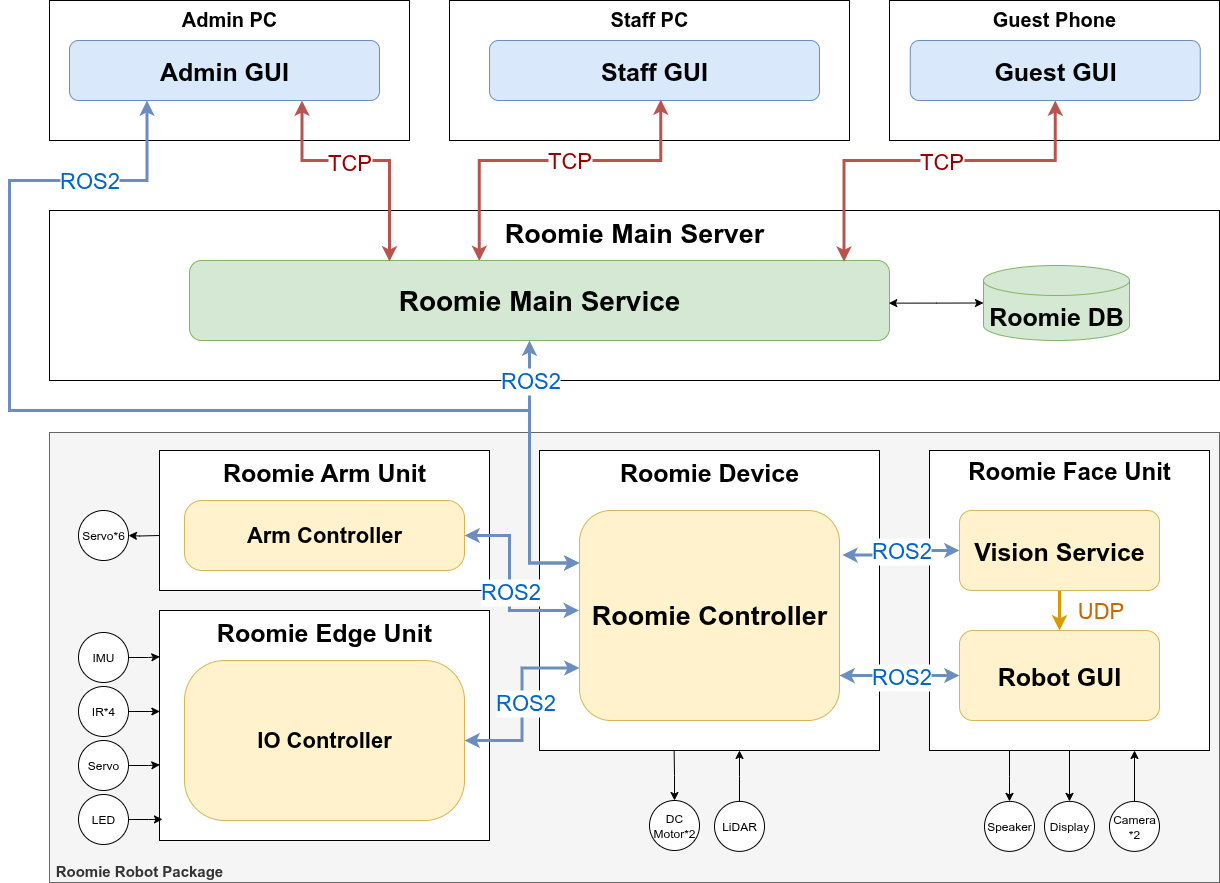

The diagram above was exported from draw.io. Its source (the exported page's mxGraphModel, read from the mxfile embedded in the PNG):
<mxGraphModel dx="1978" dy="1102" grid="1" gridSize="10" guides="1" tooltips="1" connect="1" arrows="1" fold="1" page="1" pageScale="1" pageWidth="4681" pageHeight="3300" math="0" shadow="0">
  <root>
    <mxCell id="0" />
    <mxCell id="1" parent="0" />
    <mxCell id="45IjnPi9IJn7KHRhyDuE-1" value="&lt;font style=&quot;font-size: 15px;&quot;&gt;&lt;span&gt;&amp;nbsp;&lt;/span&gt;&lt;/font&gt;&lt;div&gt;&lt;font style=&quot;font-size: 15px;&quot;&gt;&lt;span&gt;&amp;nbsp;Roomie Robot Package&lt;/span&gt;&lt;/font&gt;&lt;/div&gt;" style="rounded=0;whiteSpace=wrap;html=1;verticalAlign=bottom;align=left;fillColor=#f5f5f5;strokeColor=#666666;fontStyle=1;fontColor=#333333;" parent="1" vertex="1">
      <mxGeometry x="720" y="1132" width="1170" height="450" as="geometry" />
    </mxCell>
    <mxCell id="45IjnPi9IJn7KHRhyDuE-2" value="Roomie Device" style="rounded=1;whiteSpace=wrap;html=1;verticalAlign=top;fontSize=25;fontStyle=1;arcSize=0;" parent="1" vertex="1">
      <mxGeometry x="1210" y="1150" width="340" height="300" as="geometry" />
    </mxCell>
    <mxCell id="45IjnPi9IJn7KHRhyDuE-7" value="Roomie Main Server" style="rounded=1;whiteSpace=wrap;html=1;verticalAlign=top;fontSize=27;fontStyle=1;arcSize=0;" parent="1" vertex="1">
      <mxGeometry x="720" y="910" width="1170" height="170" as="geometry" />
    </mxCell>
    <mxCell id="45IjnPi9IJn7KHRhyDuE-8" value="Admin PC" style="rounded=1;whiteSpace=wrap;html=1;verticalAlign=top;fontSize=20;fontStyle=1;arcSize=0;" parent="1" vertex="1">
      <mxGeometry x="720" y="700" width="360" height="140" as="geometry" />
    </mxCell>
    <mxCell id="45IjnPi9IJn7KHRhyDuE-9" value="Staff PC" style="rounded=1;whiteSpace=wrap;html=1;verticalAlign=top;fontSize=20;fontStyle=1;arcSize=0;" parent="1" vertex="1">
      <mxGeometry x="1120" y="700" width="400" height="140" as="geometry" />
    </mxCell>
    <mxCell id="45IjnPi9IJn7KHRhyDuE-10" value="Guest Phone" style="rounded=1;whiteSpace=wrap;html=1;verticalAlign=top;fontSize=20;fontStyle=1;arcSize=0;" parent="1" vertex="1">
      <mxGeometry x="1560" y="700" width="330" height="140" as="geometry" />
    </mxCell>
    <mxCell id="45IjnPi9IJn7KHRhyDuE-11" value="Roomie Face Unit" style="rounded=1;whiteSpace=wrap;html=1;verticalAlign=top;fontSize=24;fontStyle=1;arcSize=0;" parent="1" vertex="1">
      <mxGeometry x="1600" y="1150" width="280" height="300" as="geometry" />
    </mxCell>
    <mxCell id="45IjnPi9IJn7KHRhyDuE-12" value="&lt;font style=&quot;font-size: 25px;&quot;&gt;Roomie Arm Unit&lt;/font&gt;" style="rounded=1;whiteSpace=wrap;html=1;verticalAlign=top;fontSize=22;fontStyle=1;arcSize=0;" parent="1" vertex="1">
      <mxGeometry x="830" y="1150" width="330" height="140" as="geometry" />
    </mxCell>
    <mxCell id="45IjnPi9IJn7KHRhyDuE-13" value="&lt;span&gt;Admin GUI&lt;/span&gt;" style="rounded=1;whiteSpace=wrap;html=1;fillColor=#dae8fc;strokeColor=#6c8ebf;fontSize=25;fontStyle=1" parent="1" vertex="1">
      <mxGeometry x="740" y="740" width="310" height="60" as="geometry" />
    </mxCell>
    <mxCell id="45IjnPi9IJn7KHRhyDuE-14" value="&lt;span&gt;Staff GUI&lt;/span&gt;" style="rounded=1;whiteSpace=wrap;html=1;fillColor=#dae8fc;strokeColor=#6c8ebf;fontSize=25;fontStyle=1" parent="1" vertex="1">
      <mxGeometry x="1160" y="740" width="330" height="60" as="geometry" />
    </mxCell>
    <mxCell id="45IjnPi9IJn7KHRhyDuE-15" style="edgeStyle=orthogonalEdgeStyle;rounded=0;orthogonalLoop=1;jettySize=auto;html=1;entryX=0.5;entryY=0;entryDx=0;entryDy=0;endArrow=classic;endFill=1;fillColor=#ffe6cc;strokeColor=#d79b00;strokeWidth=3;" parent="1" source="45IjnPi9IJn7KHRhyDuE-17" target="45IjnPi9IJn7KHRhyDuE-34" edge="1">
      <mxGeometry relative="1" as="geometry" />
    </mxCell>
    <mxCell id="45IjnPi9IJn7KHRhyDuE-16" value="UDP" style="edgeLabel;html=1;align=center;verticalAlign=middle;resizable=0;points=[];fontColor=#CC6600;fontSize=22;" parent="45IjnPi9IJn7KHRhyDuE-15" connectable="0" vertex="1">
      <mxGeometry x="-0.2395" y="-2" relative="1" as="geometry">
        <mxPoint x="42" y="5" as="offset" />
      </mxGeometry>
    </mxCell>
    <mxCell id="Riznfcx74BI0niqqdu8N-2" style="edgeStyle=orthogonalEdgeStyle;rounded=0;orthogonalLoop=1;jettySize=auto;html=1;entryX=0.5;entryY=0;entryDx=0;entryDy=0;endArrow=none;endFill=0;startArrow=classic;startFill=1;" parent="1" target="45IjnPi9IJn7KHRhyDuE-59" edge="1">
      <mxGeometry relative="1" as="geometry">
        <Array as="points">
          <mxPoint x="1805" y="1450" />
        </Array>
        <mxPoint x="1805" y="1450" as="sourcePoint" />
      </mxGeometry>
    </mxCell>
    <mxCell id="45IjnPi9IJn7KHRhyDuE-17" value="&lt;b&gt;Vision&amp;nbsp;&lt;/b&gt;&lt;b style=&quot;background-color: transparent; color: light-dark(rgb(0, 0, 0), rgb(255, 255, 255));&quot;&gt;Service&lt;/b&gt;" style="rounded=1;whiteSpace=wrap;html=1;verticalAlign=middle;fillColor=#fff2cc;strokeColor=#d6b656;fontSize=25;" parent="1" vertex="1">
      <mxGeometry x="1630" y="1210" width="200" height="80" as="geometry" />
    </mxCell>
    <mxCell id="45IjnPi9IJn7KHRhyDuE-18" style="edgeStyle=orthogonalEdgeStyle;rounded=0;orthogonalLoop=1;jettySize=auto;html=1;entryX=0.519;entryY=0.983;entryDx=0;entryDy=0;entryPerimeter=0;startArrow=classic;startFill=1;endArrow=classic;endFill=1;fillColor=#f8cecc;strokeColor=#b85450;strokeWidth=3;exitX=0.414;exitY=0.005;exitDx=0;exitDy=0;exitPerimeter=0;" parent="1" source="45IjnPi9IJn7KHRhyDuE-20" target="45IjnPi9IJn7KHRhyDuE-14" edge="1">
      <mxGeometry relative="1" as="geometry">
        <mxPoint x="1210" y="960" as="sourcePoint" />
        <Array as="points">
          <mxPoint x="1150" y="860" />
          <mxPoint x="1331" y="860" />
        </Array>
      </mxGeometry>
    </mxCell>
    <mxCell id="45IjnPi9IJn7KHRhyDuE-19" value="&lt;b&gt;Arm Controller&lt;/b&gt;" style="rounded=1;whiteSpace=wrap;html=1;fillColor=#fff2cc;strokeColor=#d6b656;verticalAlign=middle;arcSize=25;fontSize=22;" parent="1" vertex="1">
      <mxGeometry x="855" y="1200" width="280" height="70" as="geometry" />
    </mxCell>
    <mxCell id="45IjnPi9IJn7KHRhyDuE-20" value="Roomie Main Service" style="rounded=1;whiteSpace=wrap;html=1;verticalAlign=middle;fillColor=#d5e8d4;strokeColor=#82b366;fontSize=28;fontStyle=1" parent="1" vertex="1">
      <mxGeometry x="860" y="960" width="700" height="80" as="geometry" />
    </mxCell>
    <mxCell id="45IjnPi9IJn7KHRhyDuE-21" value="&lt;font style=&quot;font-size: 25px;&quot;&gt;Roomie DB&lt;/font&gt;" style="shape=cylinder3;whiteSpace=wrap;html=1;boundedLbl=1;backgroundOutline=1;size=15;fontStyle=1;fillColor=#d5e8d4;strokeColor=#82b366;" parent="1" vertex="1">
      <mxGeometry x="1654" y="965" width="146" height="75" as="geometry" />
    </mxCell>
    <mxCell id="45IjnPi9IJn7KHRhyDuE-22" style="edgeStyle=orthogonalEdgeStyle;rounded=0;orthogonalLoop=1;jettySize=auto;html=1;startArrow=classic;startFill=1;strokeWidth=3;strokeColor=#6c8ebf;fillColor=#dae8fc;exitX=0;exitY=0.25;exitDx=0;exitDy=0;" parent="1" source="45IjnPi9IJn7KHRhyDuE-26" edge="1">
      <mxGeometry relative="1" as="geometry">
        <Array as="points">
          <mxPoint x="1200" y="1262" />
          <mxPoint x="1200" y="1040" />
        </Array>
        <mxPoint x="1200" y="1040" as="targetPoint" />
      </mxGeometry>
    </mxCell>
    <mxCell id="45IjnPi9IJn7KHRhyDuE-23" style="edgeStyle=orthogonalEdgeStyle;rounded=0;orthogonalLoop=1;jettySize=auto;html=1;entryX=0.25;entryY=1;entryDx=0;entryDy=0;fillColor=#dae8fc;strokeColor=#6c8ebf;startArrow=classic;startFill=1;strokeWidth=3;exitX=0;exitY=0.25;exitDx=0;exitDy=0;" parent="1" source="45IjnPi9IJn7KHRhyDuE-26" target="45IjnPi9IJn7KHRhyDuE-13" edge="1">
      <mxGeometry relative="1" as="geometry">
        <Array as="points">
          <mxPoint x="1200" y="1263" />
          <mxPoint x="1200" y="1110" />
          <mxPoint x="680" y="1110" />
          <mxPoint x="680" y="880" />
          <mxPoint x="818" y="880" />
        </Array>
      </mxGeometry>
    </mxCell>
    <mxCell id="45IjnPi9IJn7KHRhyDuE-24" value="ROS2" style="edgeLabel;html=1;align=center;verticalAlign=middle;resizable=0;points=[];fontSize=22;fontColor=#0066CC;" parent="45IjnPi9IJn7KHRhyDuE-23" connectable="0" vertex="1">
      <mxGeometry x="0.8482" y="4" relative="1" as="geometry">
        <mxPoint x="-49" y="4" as="offset" />
      </mxGeometry>
    </mxCell>
    <mxCell id="45IjnPi9IJn7KHRhyDuE-25" value="ROS2" style="edgeLabel;html=1;align=center;verticalAlign=middle;resizable=0;points=[];fontSize=22;fontColor=#0066CC;" parent="45IjnPi9IJn7KHRhyDuE-23" connectable="0" vertex="1">
      <mxGeometry x="-0.5476" y="-4" relative="1" as="geometry">
        <mxPoint x="63" y="-26" as="offset" />
      </mxGeometry>
    </mxCell>
    <mxCell id="45IjnPi9IJn7KHRhyDuE-26" value="Roomie&amp;nbsp;&lt;span style=&quot;background-color: transparent; color: light-dark(rgb(0, 0, 0), rgb(255, 255, 255));&quot;&gt;Controller&lt;/span&gt;" style="rounded=1;whiteSpace=wrap;html=1;verticalAlign=middle;fillColor=#fff2cc;strokeColor=#d6b656;fontStyle=1;fontSize=27;" parent="1" vertex="1">
      <mxGeometry x="1250" y="1210" width="260" height="210" as="geometry" />
    </mxCell>
    <mxCell id="45IjnPi9IJn7KHRhyDuE-27" style="edgeStyle=orthogonalEdgeStyle;rounded=0;orthogonalLoop=1;jettySize=auto;html=1;entryX=0;entryY=0.5;entryDx=0;entryDy=0;entryPerimeter=0;exitX=0.999;exitY=0.533;exitDx=0;exitDy=0;exitPerimeter=0;startArrow=classic;startFill=1;" parent="1" source="45IjnPi9IJn7KHRhyDuE-20" target="45IjnPi9IJn7KHRhyDuE-21" edge="1">
      <mxGeometry relative="1" as="geometry" />
    </mxCell>
    <mxCell id="45IjnPi9IJn7KHRhyDuE-28" style="edgeStyle=orthogonalEdgeStyle;rounded=0;orthogonalLoop=1;jettySize=auto;html=1;exitX=0.75;exitY=1;exitDx=0;exitDy=0;fillColor=#f8cecc;strokeColor=#b85450;startArrow=classic;startFill=1;endArrow=classic;endFill=1;strokeWidth=3;" parent="1" source="45IjnPi9IJn7KHRhyDuE-13" edge="1">
      <mxGeometry relative="1" as="geometry">
        <Array as="points">
          <mxPoint x="973" y="860" />
          <mxPoint x="1060" y="860" />
        </Array>
        <mxPoint x="1060" y="961" as="targetPoint" />
      </mxGeometry>
    </mxCell>
    <mxCell id="45IjnPi9IJn7KHRhyDuE-29" value="TCP" style="edgeLabel;html=1;align=center;verticalAlign=middle;resizable=0;points=[];fontColor=#990000;fontSize=22;" parent="45IjnPi9IJn7KHRhyDuE-28" connectable="0" vertex="1">
      <mxGeometry x="-0.2062" y="1" relative="1" as="geometry">
        <mxPoint x="8" y="3" as="offset" />
      </mxGeometry>
    </mxCell>
    <mxCell id="45IjnPi9IJn7KHRhyDuE-30" value="&lt;span&gt;Guest GUI&lt;/span&gt;" style="rounded=1;whiteSpace=wrap;html=1;fillColor=#dae8fc;strokeColor=#6c8ebf;direction=south;fontSize=25;fontStyle=1" parent="1" vertex="1">
      <mxGeometry x="1580.75" y="740" width="290" height="60" as="geometry" />
    </mxCell>
    <mxCell id="45IjnPi9IJn7KHRhyDuE-31" style="edgeStyle=orthogonalEdgeStyle;rounded=0;orthogonalLoop=1;jettySize=auto;html=1;entryX=0.935;entryY=0.015;entryDx=0;entryDy=0;fillColor=#f8cecc;strokeColor=#b85450;strokeWidth=3;startArrow=classic;startFill=1;entryPerimeter=0;" parent="1" source="45IjnPi9IJn7KHRhyDuE-30" target="45IjnPi9IJn7KHRhyDuE-20" edge="1">
      <mxGeometry relative="1" as="geometry">
        <Array as="points">
          <mxPoint x="1726" y="860" />
          <mxPoint x="1515" y="860" />
        </Array>
      </mxGeometry>
    </mxCell>
    <mxCell id="45IjnPi9IJn7KHRhyDuE-32" value="TCP" style="edgeLabel;html=1;align=center;verticalAlign=middle;resizable=0;points=[];fontColor=#990000;fontSize=22;" parent="1" connectable="0" vertex="1">
      <mxGeometry x="1240" y="862" as="geometry">
        <mxPoint x="-1" y="-2" as="offset" />
      </mxGeometry>
    </mxCell>
    <mxCell id="45IjnPi9IJn7KHRhyDuE-33" value="TCP" style="edgeLabel;html=1;align=center;verticalAlign=middle;resizable=0;points=[];fontColor=#990000;fontSize=22;" parent="1" connectable="0" vertex="1">
      <mxGeometry x="1630" y="862" as="geometry">
        <mxPoint x="-19" y="-1" as="offset" />
      </mxGeometry>
    </mxCell>
    <mxCell id="Riznfcx74BI0niqqdu8N-1" style="edgeStyle=orthogonalEdgeStyle;rounded=0;orthogonalLoop=1;jettySize=auto;html=1;entryX=0.5;entryY=0;entryDx=0;entryDy=0;exitX=0.5;exitY=1;exitDx=0;exitDy=0;" parent="1" source="45IjnPi9IJn7KHRhyDuE-11" target="45IjnPi9IJn7KHRhyDuE-63" edge="1">
      <mxGeometry relative="1" as="geometry" />
    </mxCell>
    <mxCell id="45IjnPi9IJn7KHRhyDuE-34" value="&lt;b&gt;Robot GUI&lt;/b&gt;" style="rounded=1;whiteSpace=wrap;html=1;verticalAlign=middle;fillColor=#fff2cc;strokeColor=#d6b656;fontSize=25;" parent="1" vertex="1">
      <mxGeometry x="1630" y="1330" width="200" height="90" as="geometry" />
    </mxCell>
    <mxCell id="45IjnPi9IJn7KHRhyDuE-35" value="Roomie Edge Unit" style="rounded=1;whiteSpace=wrap;html=1;verticalAlign=top;fontSize=25;fontStyle=1;arcSize=0;" parent="1" vertex="1">
      <mxGeometry x="830" y="1310" width="330" height="230" as="geometry" />
    </mxCell>
    <mxCell id="45IjnPi9IJn7KHRhyDuE-36" value="&lt;b&gt;IO Controller&lt;/b&gt;" style="rounded=1;whiteSpace=wrap;html=1;fillColor=#fff2cc;strokeColor=#d6b656;verticalAlign=middle;arcSize=25;fontSize=22;" parent="1" vertex="1">
      <mxGeometry x="855" y="1360" width="280" height="160" as="geometry" />
    </mxCell>
    <mxCell id="45IjnPi9IJn7KHRhyDuE-37" style="edgeStyle=orthogonalEdgeStyle;rounded=0;orthogonalLoop=1;jettySize=auto;html=1;entryX=0;entryY=0.75;entryDx=0;entryDy=0;startArrow=classic;startFill=1;fillColor=#dae8fc;strokeColor=#6c8ebf;strokeWidth=3;" parent="1" source="45IjnPi9IJn7KHRhyDuE-36" target="45IjnPi9IJn7KHRhyDuE-26" edge="1">
      <mxGeometry relative="1" as="geometry" />
    </mxCell>
    <mxCell id="45IjnPi9IJn7KHRhyDuE-38" value="ROS2" style="edgeLabel;html=1;align=center;verticalAlign=middle;resizable=0;points=[];fontColor=#0066CC;fontSize=22;" parent="45IjnPi9IJn7KHRhyDuE-37" connectable="0" vertex="1">
      <mxGeometry x="-0.1866" y="1" relative="1" as="geometry">
        <mxPoint x="4" y="-19" as="offset" />
      </mxGeometry>
    </mxCell>
    <mxCell id="45IjnPi9IJn7KHRhyDuE-39" style="edgeStyle=orthogonalEdgeStyle;rounded=0;orthogonalLoop=1;jettySize=auto;html=1;entryX=-0.002;entryY=0.476;entryDx=0;entryDy=0;entryPerimeter=0;startArrow=classic;startFill=1;fillColor=#dae8fc;strokeColor=#6c8ebf;strokeWidth=3;" parent="1" source="45IjnPi9IJn7KHRhyDuE-19" target="45IjnPi9IJn7KHRhyDuE-26" edge="1">
      <mxGeometry relative="1" as="geometry">
        <Array as="points">
          <mxPoint x="1180" y="1235" />
          <mxPoint x="1180" y="1310" />
        </Array>
      </mxGeometry>
    </mxCell>
    <mxCell id="45IjnPi9IJn7KHRhyDuE-40" value="ROS2" style="edgeLabel;html=1;align=center;verticalAlign=middle;resizable=0;points=[];fontSize=22;fontColor=#0066CC;" parent="45IjnPi9IJn7KHRhyDuE-39" connectable="0" vertex="1">
      <mxGeometry x="-0.1923" y="-3" relative="1" as="geometry">
        <mxPoint x="3" y="24" as="offset" />
      </mxGeometry>
    </mxCell>
    <mxCell id="45IjnPi9IJn7KHRhyDuE-41" style="edgeStyle=orthogonalEdgeStyle;rounded=0;orthogonalLoop=1;jettySize=auto;html=1;entryX=1.011;entryY=0.212;entryDx=0;entryDy=0;entryPerimeter=0;fillColor=#dae8fc;strokeColor=#6c8ebf;strokeWidth=3;startArrow=classic;startFill=1;" parent="1" source="45IjnPi9IJn7KHRhyDuE-17" target="45IjnPi9IJn7KHRhyDuE-26" edge="1">
      <mxGeometry relative="1" as="geometry" />
    </mxCell>
    <mxCell id="45IjnPi9IJn7KHRhyDuE-42" value="ROS2" style="edgeLabel;html=1;align=center;verticalAlign=middle;resizable=0;points=[];fontSize=22;fontColor=#0066CC;" parent="45IjnPi9IJn7KHRhyDuE-41" connectable="0" vertex="1">
      <mxGeometry x="-0.0848" relative="1" as="geometry">
        <mxPoint x="-3" as="offset" />
      </mxGeometry>
    </mxCell>
    <mxCell id="45IjnPi9IJn7KHRhyDuE-43" style="edgeStyle=orthogonalEdgeStyle;rounded=0;orthogonalLoop=1;jettySize=auto;html=1;entryX=1;entryY=0.786;entryDx=0;entryDy=0;entryPerimeter=0;startArrow=classic;startFill=1;fillColor=#dae8fc;strokeColor=#6c8ebf;strokeWidth=3;" parent="1" source="45IjnPi9IJn7KHRhyDuE-34" target="45IjnPi9IJn7KHRhyDuE-26" edge="1">
      <mxGeometry relative="1" as="geometry" />
    </mxCell>
    <mxCell id="45IjnPi9IJn7KHRhyDuE-44" value="ROS2" style="edgeLabel;html=1;align=center;verticalAlign=middle;resizable=0;points=[];fontSize=22;fontColor=#0066CC;" parent="1" connectable="0" vertex="1">
      <mxGeometry x="1576.75" y="1377" as="geometry">
        <mxPoint x="-5" y="-1" as="offset" />
      </mxGeometry>
    </mxCell>
    <mxCell id="45IjnPi9IJn7KHRhyDuE-45" style="edgeStyle=orthogonalEdgeStyle;rounded=0;orthogonalLoop=1;jettySize=auto;html=1;" parent="1" target="45IjnPi9IJn7KHRhyDuE-46" edge="1">
      <mxGeometry relative="1" as="geometry">
        <mxPoint x="830" y="1235" as="sourcePoint" />
      </mxGeometry>
    </mxCell>
    <mxCell id="45IjnPi9IJn7KHRhyDuE-46" value="Servo&lt;span style=&quot;background-color: transparent; color: light-dark(rgb(0, 0, 0), rgb(255, 255, 255));&quot;&gt;*6&lt;/span&gt;" style="ellipse;whiteSpace=wrap;html=1;aspect=fixed;" parent="1" vertex="1">
      <mxGeometry x="749" y="1210" width="50" height="50" as="geometry" />
    </mxCell>
    <mxCell id="45IjnPi9IJn7KHRhyDuE-47" value="LED" style="ellipse;whiteSpace=wrap;html=1;aspect=fixed;" parent="1" vertex="1">
      <mxGeometry x="749" y="1494" width="50" height="50" as="geometry" />
    </mxCell>
    <mxCell id="45IjnPi9IJn7KHRhyDuE-48" value="IMU" style="ellipse;whiteSpace=wrap;html=1;aspect=fixed;" parent="1" vertex="1">
      <mxGeometry x="749" y="1332" width="50" height="50" as="geometry" />
    </mxCell>
    <mxCell id="45IjnPi9IJn7KHRhyDuE-49" value="IR*4" style="ellipse;whiteSpace=wrap;html=1;aspect=fixed;" parent="1" vertex="1">
      <mxGeometry x="749" y="1386" width="50" height="50" as="geometry" />
    </mxCell>
    <mxCell id="45IjnPi9IJn7KHRhyDuE-50" value="Servo" style="ellipse;whiteSpace=wrap;html=1;aspect=fixed;" parent="1" vertex="1">
      <mxGeometry x="749" y="1440" width="50" height="50" as="geometry" />
    </mxCell>
    <mxCell id="45IjnPi9IJn7KHRhyDuE-55" style="edgeStyle=orthogonalEdgeStyle;rounded=0;orthogonalLoop=1;jettySize=auto;html=1;entryX=0.5;entryY=0;entryDx=0;entryDy=0;startArrow=classic;startFill=1;endArrow=none;endFill=0;" parent="1" target="45IjnPi9IJn7KHRhyDuE-57" edge="1">
      <mxGeometry relative="1" as="geometry">
        <mxPoint x="1410" y="1450" as="sourcePoint" />
        <Array as="points">
          <mxPoint x="1410" y="1476" />
          <mxPoint x="1410" y="1476" />
        </Array>
      </mxGeometry>
    </mxCell>
    <mxCell id="45IjnPi9IJn7KHRhyDuE-56" value="&lt;div&gt;DC&lt;/div&gt;Motor*2" style="ellipse;whiteSpace=wrap;html=1;aspect=fixed;" parent="1" vertex="1">
      <mxGeometry x="1320" y="1500.002" width="50" height="50" as="geometry" />
    </mxCell>
    <mxCell id="45IjnPi9IJn7KHRhyDuE-57" value="LiDAR" style="ellipse;whiteSpace=wrap;html=1;aspect=fixed;" parent="1" vertex="1">
      <mxGeometry x="1385" y="1500.882" width="50" height="50" as="geometry" />
    </mxCell>
    <mxCell id="45IjnPi9IJn7KHRhyDuE-58" style="edgeStyle=orthogonalEdgeStyle;rounded=0;orthogonalLoop=1;jettySize=auto;html=1;startArrow=classic;startFill=1;endArrow=none;endFill=0;entryX=0.396;entryY=1.001;entryDx=0;entryDy=0;entryPerimeter=0;" parent="1" source="45IjnPi9IJn7KHRhyDuE-56" target="45IjnPi9IJn7KHRhyDuE-2" edge="1">
      <mxGeometry relative="1" as="geometry">
        <mxPoint x="1346" y="1450" as="targetPoint" />
      </mxGeometry>
    </mxCell>
    <mxCell id="45IjnPi9IJn7KHRhyDuE-59" value="Camera&lt;div&gt;*2&lt;/div&gt;" style="ellipse;whiteSpace=wrap;html=1;aspect=fixed;" parent="1" vertex="1">
      <mxGeometry x="1780" y="1500.88" width="50" height="50" as="geometry" />
    </mxCell>
    <mxCell id="45IjnPi9IJn7KHRhyDuE-60" value="Speaker" style="ellipse;whiteSpace=wrap;html=1;aspect=fixed;" parent="1" vertex="1">
      <mxGeometry x="1655" y="1500.8799999999999" width="50" height="50" as="geometry" />
    </mxCell>
    <mxCell id="45IjnPi9IJn7KHRhyDuE-62" style="edgeStyle=orthogonalEdgeStyle;rounded=0;orthogonalLoop=1;jettySize=auto;html=1;startArrow=classic;startFill=1;endArrow=none;endFill=0;" parent="1" source="45IjnPi9IJn7KHRhyDuE-60" edge="1">
      <mxGeometry relative="1" as="geometry">
        <mxPoint x="1680" y="1450" as="targetPoint" />
      </mxGeometry>
    </mxCell>
    <mxCell id="45IjnPi9IJn7KHRhyDuE-63" value="Display" style="ellipse;whiteSpace=wrap;html=1;aspect=fixed;" parent="1" vertex="1">
      <mxGeometry x="1715" y="1500.88" width="50" height="50" as="geometry" />
    </mxCell>
    <mxCell id="WAa5rueTqtzdDGvGyOn9-1" style="edgeStyle=orthogonalEdgeStyle;rounded=0;orthogonalLoop=1;jettySize=auto;html=1;entryX=0.001;entryY=0.201;entryDx=0;entryDy=0;entryPerimeter=0;" parent="1" source="45IjnPi9IJn7KHRhyDuE-48" target="45IjnPi9IJn7KHRhyDuE-35" edge="1">
      <mxGeometry relative="1" as="geometry" />
    </mxCell>
    <mxCell id="WAa5rueTqtzdDGvGyOn9-2" style="edgeStyle=orthogonalEdgeStyle;rounded=0;orthogonalLoop=1;jettySize=auto;html=1;entryX=0.001;entryY=0.439;entryDx=0;entryDy=0;entryPerimeter=0;" parent="1" source="45IjnPi9IJn7KHRhyDuE-49" target="45IjnPi9IJn7KHRhyDuE-35" edge="1">
      <mxGeometry relative="1" as="geometry" />
    </mxCell>
    <mxCell id="WAa5rueTqtzdDGvGyOn9-3" style="edgeStyle=orthogonalEdgeStyle;rounded=0;orthogonalLoop=1;jettySize=auto;html=1;entryX=0.001;entryY=0.671;entryDx=0;entryDy=0;entryPerimeter=0;" parent="1" source="45IjnPi9IJn7KHRhyDuE-50" target="45IjnPi9IJn7KHRhyDuE-35" edge="1">
      <mxGeometry relative="1" as="geometry" />
    </mxCell>
    <mxCell id="WAa5rueTqtzdDGvGyOn9-4" style="edgeStyle=orthogonalEdgeStyle;rounded=0;orthogonalLoop=1;jettySize=auto;html=1;entryX=0.009;entryY=0.908;entryDx=0;entryDy=0;entryPerimeter=0;" parent="1" source="45IjnPi9IJn7KHRhyDuE-47" target="45IjnPi9IJn7KHRhyDuE-35" edge="1">
      <mxGeometry relative="1" as="geometry" />
    </mxCell>
  </root>
</mxGraphModel>